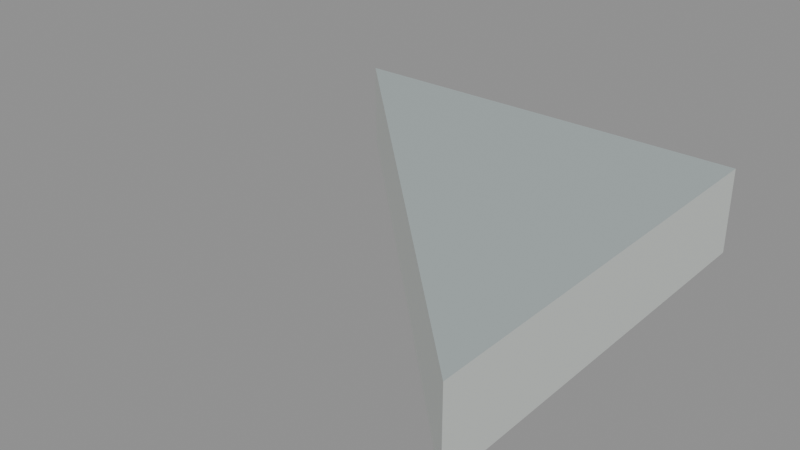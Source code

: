 # Source: floor_tri_0_2_4.blend  (saved by Blender 5.2.45; exported with 4.5.12 LTS)
import bpy
from mathutils import Matrix  # noqa: F401  (used for matrix-valued properties, if any)

bpy.ops.wm.read_factory_settings(use_empty=True)
scene = bpy.context.scene
scene.name = 'floor_tri_0_2_4'

# ---- materials (node trees are filled in below, after node groups)
mat_paint_surface = bpy.data.materials.new('Paint_Surface')
mat_paint_surface.diffuse_color = (0.48, 0.55, 0.55, 1.0)
mat_paint_fascia = bpy.data.materials.new('Paint_Fascia')
mat_paint_fascia.diffuse_color = (0.74, 0.78, 0.75, 1.0)
mat_paint_underside = bpy.data.materials.new('Paint_Underside')
mat_paint_underside.diffuse_color = (0.74, 0.78, 0.75, 1.0)

# ---- material node trees
mat_paint_surface.use_nodes = True; mat_paint_surface.node_tree.nodes.clear()
_N = mat_paint_surface.node_tree.nodes; _L = mat_paint_surface.node_tree.links
n0 = _N.new('ShaderNodeBsdfPrincipled'); n0.name = 'Principled BSDF'; n0.location = (-200, 100)
n0.inputs[0].default_value = (0.48, 0.55, 0.55, 1.0)
n0.inputs[1].default_value = 0.25
n0.inputs[2].default_value = 0.48
n0.inputs[10].default_value = 0.005
n1 = _N.new('ShaderNodeOutputMaterial'); n1.name = 'Material Output'; n1.location = (200, 100)
_L.new(n0.outputs[0], n1.inputs[0])
n1.is_active_output = True
mat_paint_fascia.use_nodes = True; mat_paint_fascia.node_tree.nodes.clear()
_N = mat_paint_fascia.node_tree.nodes; _L = mat_paint_fascia.node_tree.links
n0 = _N.new('ShaderNodeBsdfPrincipled'); n0.name = 'Principled BSDF'; n0.location = (-200, 100)
n0.inputs[0].default_value = (0.74, 0.78, 0.75, 1.0)
n0.inputs[1].default_value = 0.25
n0.inputs[2].default_value = 0.48
n0.inputs[10].default_value = 0.005
n1 = _N.new('ShaderNodeOutputMaterial'); n1.name = 'Material Output'; n1.location = (200, 100)
_L.new(n0.outputs[0], n1.inputs[0])
n1.is_active_output = True
mat_paint_underside.use_nodes = True; mat_paint_underside.node_tree.nodes.clear()
_N = mat_paint_underside.node_tree.nodes; _L = mat_paint_underside.node_tree.links
n0 = _N.new('ShaderNodeBsdfPrincipled'); n0.name = 'Principled BSDF'; n0.location = (-200, 100)
n0.inputs[0].default_value = (0.74, 0.78, 0.75, 1.0)
n0.inputs[1].default_value = 0.25
n0.inputs[2].default_value = 0.48
n0.inputs[10].default_value = 0.005
n1 = _N.new('ShaderNodeOutputMaterial'); n1.name = 'Material Output'; n1.location = (200, 100)
_L.new(n0.outputs[0], n1.inputs[0])
n1.is_active_output = True

# ---- meshes
me_floor_tri_0_2_4 = bpy.data.meshes.new('floor_tri_0_2_4')
me_floor_tri_0_2_4.from_pydata([(0.0, 0.0, -0.1), (0.5, 0.0, -0.1), (0.5, -0.5, -0.1), (0.0, 0.0, 0.0), (0.5, 0.0, 0.0), (0.5, -0.5, 0.0)], [], [(0, 1, 2), (5, 4, 3), (0, 3, 4, 1), (1, 4, 5, 2), (2, 5, 3, 0)])
me_floor_tri_0_2_4.polygons.foreach_set('material_index', [2, 0, 1, 1, 1])
_uv = me_floor_tri_0_2_4.uv_layers.new(name='UVMap')
_uv.uv.foreach_set('vector', [0.0, 0.0, 0.5, 0.0, 0.5, -0.5, 0.5, -0.5, 0.5, 0.0, 0.0, 0.0, 0.0, -0.1, 0.0, 0.0, 0.5, 0.0, 0.5, -0.1, 0.0, -0.1, 0.0, 0.0, -0.5, 0.0, -0.5, -0.1, -0.5, -0.1, -0.5, 0.0, 0.0, 0.0, 0.0, -0.1])
me_floor_tri_0_2_4.materials.append(mat_paint_surface)
me_floor_tri_0_2_4.materials.append(mat_paint_fascia)
me_floor_tri_0_2_4.materials.append(mat_paint_underside)
me_floor_tri_0_2_4.update()

# ---- objects
ob_floor_tri_0_2_4 = bpy.data.objects.new('floor_tri_0_2_4', me_floor_tri_0_2_4)

# ---- transforms, parenting, visibility, modifiers, constraints
ob_floor_tri_0_2_4.location = (0.0, 0.0, 0.0)

# ---- collection membership
scene.collection.objects.link(ob_floor_tri_0_2_4)

# ---- scene / render settings (as saved in the file)
scene.frame_start = 1; scene.frame_end = 250; scene.frame_set(1)
scene.render.engine = 'BLENDER_EEVEE_NEXT'
scene.render.image_settings.exr_codec = 'NONE'
scene.render.use_bake_clear = False
scene.render.bake_margin = 0
scene.render.bake_bias = 0.0
scene.render.bake_samples = 0
scene.render.simplify_subdivision_render = 0
scene.render.simplify_child_particles_render = 0.0
scene.render.compositor_device = 'GPU'
scene.eevee.use_volume_custom_range = False
scene.eevee.gtao_distance = 0.0
scene.eevee.use_fast_gi = False
scene.eevee.fast_gi_thickness_near = 0.1
scene.eevee.fast_gi_thickness_far = 0.0
scene.eevee.ray_tracing_options.screen_trace_thickness = 0.1
bpy.context.view_layer.update()

# ---- added for rendering (the .blend has no active camera and no usable light): camera, sun + grey world if the file has none
cam_auto = bpy.data.cameras.new('AutoCamera')
cam_auto.lens = 50.0
cam_auto.sensor_width = 36.0
cam_auto.clip_end = 1000.0
ob_auto_camera = bpy.data.objects.new('AutoCamera', cam_auto)
scene.collection.objects.link(ob_auto_camera)
ob_auto_camera.location = (0.910743, -1.04289, 0.478594)
ob_auto_camera.rotation_euler = (1.09748, -7.21219e-08, 0.694738)
scene.camera = ob_auto_camera
light_auto_sun = bpy.data.lights.new('AutoSun', 'SUN')
light_auto_sun.energy = 3.0
light_auto_sun.angle = 0.0523599
ob_auto_sun = bpy.data.objects.new('AutoSun', light_auto_sun)
scene.collection.objects.link(ob_auto_sun)
ob_auto_sun.rotation_euler = (0.872665, 0.174533, 0.523599)
if scene.world is None:
    world_auto = bpy.data.worlds.new('AutoWorld')
    world_auto.color = (0.3, 0.3, 0.3)
    scene.world = world_auto
bpy.context.view_layer.update()
